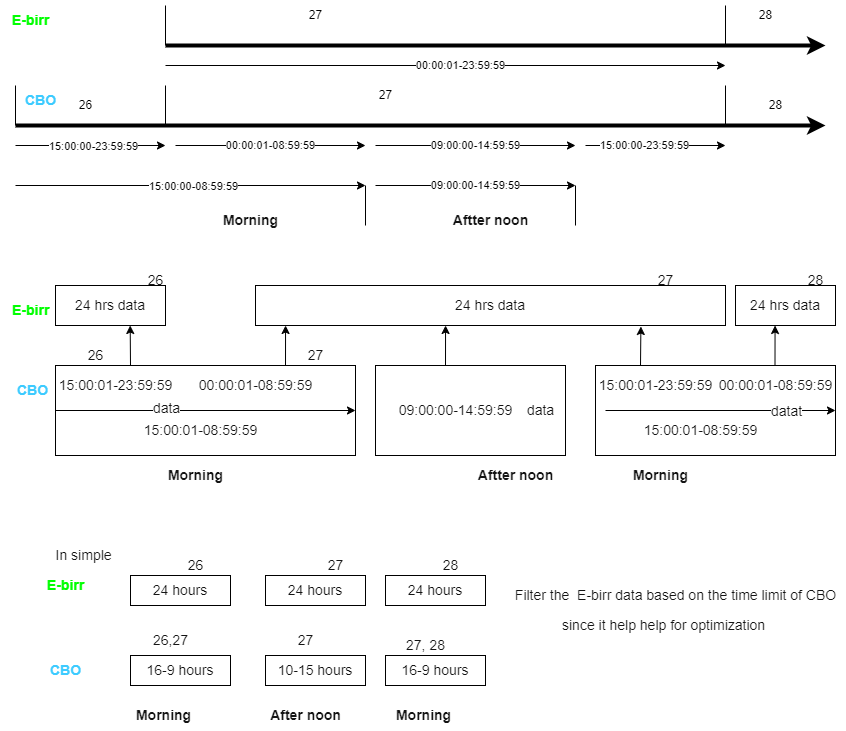

The diagram above was exported from draw.io. Its source (the exported page's mxGraphModel, read from the mxfile embedded in the PNG):
<mxGraphModel dx="1790" dy="702" grid="1" gridSize="10" guides="1" tooltips="1" connect="1" arrows="1" fold="1" page="1" pageScale="1" pageWidth="850" pageHeight="1100" math="0" shadow="0">
  <root>
    <mxCell id="0" />
    <mxCell id="1" parent="0" />
    <mxCell id="ZR-YPv7w3lqdxODfOlVK-1" value="" style="endArrow=classic;html=1;rounded=0;strokeWidth=4;" edge="1" parent="1">
      <mxGeometry width="50" height="50" relative="1" as="geometry">
        <mxPoint x="160" y="80" as="sourcePoint" />
        <mxPoint x="820" y="80" as="targetPoint" />
      </mxGeometry>
    </mxCell>
    <mxCell id="ZR-YPv7w3lqdxODfOlVK-2" value="" style="endArrow=classic;html=1;rounded=0;strokeWidth=4;" edge="1" parent="1">
      <mxGeometry width="50" height="50" relative="1" as="geometry">
        <mxPoint x="10" y="160" as="sourcePoint" />
        <mxPoint x="820" y="160" as="targetPoint" />
      </mxGeometry>
    </mxCell>
    <mxCell id="ZR-YPv7w3lqdxODfOlVK-7" value="" style="endArrow=classic;html=1;rounded=0;strokeWidth=1;" edge="1" parent="1">
      <mxGeometry relative="1" as="geometry">
        <mxPoint x="10" y="180" as="sourcePoint" />
        <mxPoint x="160" y="180" as="targetPoint" />
      </mxGeometry>
    </mxCell>
    <mxCell id="ZR-YPv7w3lqdxODfOlVK-8" value="15:00:00-23:59:59" style="edgeLabel;resizable=0;html=1;align=center;verticalAlign=middle;" connectable="0" vertex="1" parent="ZR-YPv7w3lqdxODfOlVK-7">
      <mxGeometry relative="1" as="geometry">
        <mxPoint x="2" as="offset" />
      </mxGeometry>
    </mxCell>
    <mxCell id="ZR-YPv7w3lqdxODfOlVK-9" value="00:00:01-08:59:59" style="endArrow=classic;html=1;rounded=0;strokeWidth=1;" edge="1" parent="1">
      <mxGeometry relative="1" as="geometry">
        <mxPoint x="170" y="180" as="sourcePoint" />
        <mxPoint x="360" y="180" as="targetPoint" />
      </mxGeometry>
    </mxCell>
    <mxCell id="ZR-YPv7w3lqdxODfOlVK-11" value="09:00:00-14:59:59" style="endArrow=classic;html=1;rounded=0;strokeWidth=1;" edge="1" parent="1">
      <mxGeometry relative="1" as="geometry">
        <mxPoint x="370" y="180" as="sourcePoint" />
        <mxPoint x="570" y="180" as="targetPoint" />
      </mxGeometry>
    </mxCell>
    <mxCell id="ZR-YPv7w3lqdxODfOlVK-12" value="00:00:01-23:59:59" style="endArrow=classic;html=1;rounded=0;strokeWidth=1;" edge="1" parent="1">
      <mxGeometry x="0.0526" relative="1" as="geometry">
        <mxPoint x="160" y="100" as="sourcePoint" />
        <mxPoint x="720" y="100" as="targetPoint" />
        <mxPoint as="offset" />
      </mxGeometry>
    </mxCell>
    <mxCell id="ZR-YPv7w3lqdxODfOlVK-13" value="15:00:00-23:59:59" style="endArrow=classic;html=1;rounded=0;strokeWidth=1;" edge="1" parent="1">
      <mxGeometry x="-0.1579" relative="1" as="geometry">
        <mxPoint x="580" y="180" as="sourcePoint" />
        <mxPoint x="720" y="180" as="targetPoint" />
        <mxPoint as="offset" />
      </mxGeometry>
    </mxCell>
    <mxCell id="ZR-YPv7w3lqdxODfOlVK-14" value="&lt;b&gt;&lt;font color=&quot;#3dcbff&quot; style=&quot;font-size: 14px;&quot;&gt;CBO&lt;/font&gt;&lt;/b&gt;" style="text;html=1;align=center;verticalAlign=middle;resizable=0;points=[];autosize=1;strokeColor=none;fillColor=none;" vertex="1" parent="1">
      <mxGeometry x="10" y="120" width="50" height="30" as="geometry" />
    </mxCell>
    <mxCell id="ZR-YPv7w3lqdxODfOlVK-15" value="&lt;b&gt;&lt;font color=&quot;#00ff00&quot; style=&quot;font-size: 14px;&quot;&gt;E-birr&lt;/font&gt;&lt;/b&gt;" style="text;html=1;align=center;verticalAlign=middle;resizable=0;points=[];autosize=1;strokeColor=none;fillColor=none;" vertex="1" parent="1">
      <mxGeometry x="-5" y="40" width="60" height="30" as="geometry" />
    </mxCell>
    <mxCell id="ZR-YPv7w3lqdxODfOlVK-16" value="26" style="text;html=1;align=center;verticalAlign=middle;resizable=0;points=[];autosize=1;strokeColor=none;fillColor=none;" vertex="1" parent="1">
      <mxGeometry x="60" y="125" width="40" height="30" as="geometry" />
    </mxCell>
    <mxCell id="ZR-YPv7w3lqdxODfOlVK-17" value="" style="endArrow=none;html=1;rounded=0;strokeWidth=1;" edge="1" parent="1">
      <mxGeometry width="50" height="50" relative="1" as="geometry">
        <mxPoint x="160" y="160" as="sourcePoint" />
        <mxPoint x="160" y="120" as="targetPoint" />
      </mxGeometry>
    </mxCell>
    <mxCell id="ZR-YPv7w3lqdxODfOlVK-19" value="" style="endArrow=none;html=1;rounded=0;strokeWidth=1;" edge="1" parent="1">
      <mxGeometry width="50" height="50" relative="1" as="geometry">
        <mxPoint x="10" y="160" as="sourcePoint" />
        <mxPoint x="10" y="120" as="targetPoint" />
      </mxGeometry>
    </mxCell>
    <mxCell id="ZR-YPv7w3lqdxODfOlVK-20" value="" style="endArrow=none;html=1;rounded=0;strokeWidth=1;" edge="1" parent="1">
      <mxGeometry width="50" height="50" relative="1" as="geometry">
        <mxPoint x="160" y="80" as="sourcePoint" />
        <mxPoint x="160" y="40" as="targetPoint" />
      </mxGeometry>
    </mxCell>
    <mxCell id="ZR-YPv7w3lqdxODfOlVK-21" value="" style="endArrow=none;html=1;rounded=0;strokeWidth=1;" edge="1" parent="1">
      <mxGeometry width="50" height="50" relative="1" as="geometry">
        <mxPoint x="720" y="80" as="sourcePoint" />
        <mxPoint x="720" y="40" as="targetPoint" />
      </mxGeometry>
    </mxCell>
    <mxCell id="ZR-YPv7w3lqdxODfOlVK-22" value="27" style="text;html=1;align=center;verticalAlign=middle;resizable=0;points=[];autosize=1;strokeColor=none;fillColor=none;" vertex="1" parent="1">
      <mxGeometry x="290" y="35" width="40" height="30" as="geometry" />
    </mxCell>
    <mxCell id="ZR-YPv7w3lqdxODfOlVK-23" value="28" style="text;html=1;align=center;verticalAlign=middle;resizable=0;points=[];autosize=1;strokeColor=none;fillColor=none;" vertex="1" parent="1">
      <mxGeometry x="740" y="35" width="40" height="30" as="geometry" />
    </mxCell>
    <mxCell id="ZR-YPv7w3lqdxODfOlVK-24" value="" style="endArrow=none;html=1;rounded=0;strokeWidth=1;" edge="1" parent="1">
      <mxGeometry width="50" height="50" relative="1" as="geometry">
        <mxPoint x="720" y="160" as="sourcePoint" />
        <mxPoint x="720" y="120" as="targetPoint" />
      </mxGeometry>
    </mxCell>
    <mxCell id="ZR-YPv7w3lqdxODfOlVK-25" value="27" style="text;html=1;align=center;verticalAlign=middle;resizable=0;points=[];autosize=1;strokeColor=none;fillColor=none;" vertex="1" parent="1">
      <mxGeometry x="360" y="115" width="40" height="30" as="geometry" />
    </mxCell>
    <mxCell id="ZR-YPv7w3lqdxODfOlVK-26" value="28" style="text;html=1;align=center;verticalAlign=middle;resizable=0;points=[];autosize=1;strokeColor=none;fillColor=none;" vertex="1" parent="1">
      <mxGeometry x="750" y="125" width="40" height="30" as="geometry" />
    </mxCell>
    <mxCell id="ZR-YPv7w3lqdxODfOlVK-27" value="" style="endArrow=classic;html=1;rounded=0;strokeWidth=1;" edge="1" parent="1">
      <mxGeometry relative="1" as="geometry">
        <mxPoint x="10" y="220" as="sourcePoint" />
        <mxPoint x="360" y="220" as="targetPoint" />
      </mxGeometry>
    </mxCell>
    <mxCell id="ZR-YPv7w3lqdxODfOlVK-28" value="15:00:00-08:59:59" style="edgeLabel;resizable=0;html=1;align=center;verticalAlign=middle;" connectable="0" vertex="1" parent="ZR-YPv7w3lqdxODfOlVK-27">
      <mxGeometry relative="1" as="geometry">
        <mxPoint x="2" as="offset" />
      </mxGeometry>
    </mxCell>
    <mxCell id="ZR-YPv7w3lqdxODfOlVK-31" value="&lt;font color=&quot;#141414&quot;&gt;&lt;b&gt;Morning&lt;/b&gt;&lt;/font&gt;" style="text;html=1;align=center;verticalAlign=middle;resizable=0;points=[];autosize=1;strokeColor=none;fillColor=none;fontSize=14;fontColor=#00FF00;" vertex="1" parent="1">
      <mxGeometry x="205" y="240" width="80" height="30" as="geometry" />
    </mxCell>
    <mxCell id="ZR-YPv7w3lqdxODfOlVK-32" value="09:00:00-14:59:59" style="endArrow=classic;html=1;rounded=0;strokeWidth=1;" edge="1" parent="1">
      <mxGeometry relative="1" as="geometry">
        <mxPoint x="370" y="220" as="sourcePoint" />
        <mxPoint x="570" y="220" as="targetPoint" />
      </mxGeometry>
    </mxCell>
    <mxCell id="ZR-YPv7w3lqdxODfOlVK-33" value="" style="endArrow=none;html=1;rounded=0;strokeWidth=1;" edge="1" parent="1">
      <mxGeometry width="50" height="50" relative="1" as="geometry">
        <mxPoint x="360" y="260" as="sourcePoint" />
        <mxPoint x="360" y="220" as="targetPoint" />
      </mxGeometry>
    </mxCell>
    <mxCell id="ZR-YPv7w3lqdxODfOlVK-34" value="" style="endArrow=none;html=1;rounded=0;strokeWidth=1;" edge="1" parent="1">
      <mxGeometry width="50" height="50" relative="1" as="geometry">
        <mxPoint x="570" y="260" as="sourcePoint" />
        <mxPoint x="570" y="220" as="targetPoint" />
      </mxGeometry>
    </mxCell>
    <mxCell id="ZR-YPv7w3lqdxODfOlVK-35" value="&lt;b&gt;Aftter noon&lt;/b&gt;" style="text;html=1;align=center;verticalAlign=middle;resizable=0;points=[];autosize=1;strokeColor=none;fillColor=none;fontSize=14;fontColor=#141414;" vertex="1" parent="1">
      <mxGeometry x="435" y="240" width="100" height="30" as="geometry" />
    </mxCell>
    <mxCell id="ZR-YPv7w3lqdxODfOlVK-36" value="&lt;font color=&quot;#00ff00&quot;&gt;&lt;b&gt;E-birr&lt;/b&gt;&lt;/font&gt;" style="text;whiteSpace=wrap;html=1;fontSize=14;fontColor=#141414;" vertex="1" parent="1">
      <mxGeometry x="5" y="330" width="70" height="40" as="geometry" />
    </mxCell>
    <mxCell id="ZR-YPv7w3lqdxODfOlVK-37" value="&lt;font color=&quot;#141414&quot;&gt;24 hrs data&lt;/font&gt;" style="rounded=0;whiteSpace=wrap;html=1;fontSize=14;fontColor=#00FF00;" vertex="1" parent="1">
      <mxGeometry x="50" y="320" width="110" height="40" as="geometry" />
    </mxCell>
    <mxCell id="ZR-YPv7w3lqdxODfOlVK-38" value="26" style="text;html=1;align=center;verticalAlign=middle;resizable=0;points=[];autosize=1;strokeColor=none;fillColor=none;fontSize=14;fontColor=#141414;" vertex="1" parent="1">
      <mxGeometry x="130" y="300" width="40" height="30" as="geometry" />
    </mxCell>
    <mxCell id="ZR-YPv7w3lqdxODfOlVK-39" value="&lt;font color=&quot;#141414&quot;&gt;24 hrs data&lt;/font&gt;" style="rounded=0;whiteSpace=wrap;html=1;fontSize=14;fontColor=#00FF00;" vertex="1" parent="1">
      <mxGeometry x="250" y="320" width="470" height="40" as="geometry" />
    </mxCell>
    <mxCell id="ZR-YPv7w3lqdxODfOlVK-40" value="27" style="text;html=1;align=center;verticalAlign=middle;resizable=0;points=[];autosize=1;strokeColor=none;fillColor=none;fontSize=14;fontColor=#141414;" vertex="1" parent="1">
      <mxGeometry x="640" y="300" width="40" height="30" as="geometry" />
    </mxCell>
    <mxCell id="ZR-YPv7w3lqdxODfOlVK-41" value="&lt;font color=&quot;#141414&quot;&gt;24 hrs data&lt;/font&gt;" style="rounded=0;whiteSpace=wrap;html=1;fontSize=14;fontColor=#00FF00;" vertex="1" parent="1">
      <mxGeometry x="730" y="320" width="100" height="40" as="geometry" />
    </mxCell>
    <mxCell id="ZR-YPv7w3lqdxODfOlVK-42" value="28" style="text;html=1;align=center;verticalAlign=middle;resizable=0;points=[];autosize=1;strokeColor=none;fillColor=none;fontSize=14;fontColor=#141414;" vertex="1" parent="1">
      <mxGeometry x="790" y="300" width="40" height="30" as="geometry" />
    </mxCell>
    <mxCell id="ZR-YPv7w3lqdxODfOlVK-43" value="&lt;font color=&quot;#3dcbff&quot;&gt;&lt;b&gt;CBO&lt;/b&gt;&lt;/font&gt;" style="text;whiteSpace=wrap;html=1;fontSize=14;fontColor=#141414;" vertex="1" parent="1">
      <mxGeometry x="10" y="410" width="60" height="40" as="geometry" />
    </mxCell>
    <mxCell id="ZR-YPv7w3lqdxODfOlVK-44" value="" style="rounded=0;whiteSpace=wrap;html=1;fontSize=14;fontColor=#00FF00;" vertex="1" parent="1">
      <mxGeometry x="50" y="400" width="300" height="90" as="geometry" />
    </mxCell>
    <mxCell id="ZR-YPv7w3lqdxODfOlVK-45" value="&lt;font color=&quot;#141414&quot;&gt;15:00:01-23:59:59&lt;/font&gt;" style="text;html=1;align=center;verticalAlign=middle;resizable=0;points=[];autosize=1;strokeColor=none;fillColor=none;fontSize=14;fontColor=#3DCBFF;" vertex="1" parent="1">
      <mxGeometry x="40" y="405" width="140" height="30" as="geometry" />
    </mxCell>
    <mxCell id="ZR-YPv7w3lqdxODfOlVK-46" value="&lt;font color=&quot;#141414&quot;&gt;26&lt;/font&gt;" style="text;html=1;align=center;verticalAlign=middle;resizable=0;points=[];autosize=1;strokeColor=none;fillColor=none;fontSize=14;fontColor=#3DCBFF;" vertex="1" parent="1">
      <mxGeometry x="70" y="375" width="40" height="30" as="geometry" />
    </mxCell>
    <mxCell id="ZR-YPv7w3lqdxODfOlVK-47" value="27" style="text;html=1;align=center;verticalAlign=middle;resizable=0;points=[];autosize=1;strokeColor=none;fillColor=none;fontSize=14;fontColor=#141414;" vertex="1" parent="1">
      <mxGeometry x="290" y="375" width="40" height="30" as="geometry" />
    </mxCell>
    <mxCell id="ZR-YPv7w3lqdxODfOlVK-48" value="00:00:01-08:59:59" style="text;html=1;align=center;verticalAlign=middle;resizable=0;points=[];autosize=1;strokeColor=none;fillColor=none;fontSize=14;fontColor=#141414;" vertex="1" parent="1">
      <mxGeometry x="180" y="405" width="140" height="30" as="geometry" />
    </mxCell>
    <mxCell id="ZR-YPv7w3lqdxODfOlVK-49" value="15:00:01-08:59:59" style="text;html=1;align=center;verticalAlign=middle;resizable=0;points=[];autosize=1;strokeColor=none;fillColor=none;fontSize=14;fontColor=#141414;" vertex="1" parent="1">
      <mxGeometry x="125" y="450" width="140" height="30" as="geometry" />
    </mxCell>
    <mxCell id="ZR-YPv7w3lqdxODfOlVK-50" value="" style="endArrow=classic;html=1;rounded=0;strokeWidth=1;fontSize=14;fontColor=#141414;entryX=1;entryY=0.5;entryDx=0;entryDy=0;exitX=0;exitY=0.5;exitDx=0;exitDy=0;" edge="1" parent="1" source="ZR-YPv7w3lqdxODfOlVK-44" target="ZR-YPv7w3lqdxODfOlVK-44">
      <mxGeometry width="50" height="50" relative="1" as="geometry">
        <mxPoint x="50" y="450" as="sourcePoint" />
        <mxPoint x="100" y="400" as="targetPoint" />
      </mxGeometry>
    </mxCell>
    <mxCell id="ZR-YPv7w3lqdxODfOlVK-65" value="data" style="edgeLabel;html=1;align=center;verticalAlign=middle;resizable=0;points=[];fontSize=14;fontColor=#141414;" vertex="1" connectable="0" parent="ZR-YPv7w3lqdxODfOlVK-50">
      <mxGeometry x="-0.2667" y="3" relative="1" as="geometry">
        <mxPoint as="offset" />
      </mxGeometry>
    </mxCell>
    <mxCell id="ZR-YPv7w3lqdxODfOlVK-51" value="&lt;b style=&quot;border-color: var(--border-color);&quot;&gt;Morning&lt;/b&gt;" style="text;html=1;align=center;verticalAlign=middle;resizable=0;points=[];autosize=1;strokeColor=none;fillColor=none;fontSize=14;fontColor=#141414;" vertex="1" parent="1">
      <mxGeometry x="150" y="495" width="80" height="30" as="geometry" />
    </mxCell>
    <mxCell id="ZR-YPv7w3lqdxODfOlVK-52" value="" style="endArrow=classic;html=1;rounded=0;strokeWidth=1;fontSize=14;fontColor=#141414;entryX=0.679;entryY=1;entryDx=0;entryDy=0;entryPerimeter=0;exitX=0.25;exitY=0;exitDx=0;exitDy=0;" edge="1" parent="1" source="ZR-YPv7w3lqdxODfOlVK-44" target="ZR-YPv7w3lqdxODfOlVK-37">
      <mxGeometry width="50" height="50" relative="1" as="geometry">
        <mxPoint x="155" y="400" as="sourcePoint" />
        <mxPoint x="205" y="350" as="targetPoint" />
      </mxGeometry>
    </mxCell>
    <mxCell id="ZR-YPv7w3lqdxODfOlVK-53" value="" style="endArrow=classic;html=1;rounded=0;strokeWidth=1;fontSize=14;fontColor=#141414;entryX=0.679;entryY=1;entryDx=0;entryDy=0;entryPerimeter=0;" edge="1" parent="1">
      <mxGeometry width="50" height="50" relative="1" as="geometry">
        <mxPoint x="280" y="400" as="sourcePoint" />
        <mxPoint x="280.05999999999995" y="360" as="targetPoint" />
      </mxGeometry>
    </mxCell>
    <mxCell id="ZR-YPv7w3lqdxODfOlVK-54" value="" style="rounded=0;whiteSpace=wrap;html=1;fontSize=14;fontColor=#141414;" vertex="1" parent="1">
      <mxGeometry x="370" y="400" width="190" height="90" as="geometry" />
    </mxCell>
    <mxCell id="ZR-YPv7w3lqdxODfOlVK-56" value="&lt;b style=&quot;border-color: var(--border-color);&quot;&gt;Aftter noon&lt;/b&gt;" style="text;html=1;align=center;verticalAlign=middle;resizable=0;points=[];autosize=1;strokeColor=none;fillColor=none;fontSize=14;fontColor=#141414;" vertex="1" parent="1">
      <mxGeometry x="460" y="495" width="100" height="30" as="geometry" />
    </mxCell>
    <mxCell id="ZR-YPv7w3lqdxODfOlVK-57" value="09:00:00-14:59:59" style="text;html=1;align=center;verticalAlign=middle;resizable=0;points=[];autosize=1;strokeColor=none;fillColor=none;fontSize=14;fontColor=#141414;" vertex="1" parent="1">
      <mxGeometry x="380" y="430" width="140" height="30" as="geometry" />
    </mxCell>
    <mxCell id="ZR-YPv7w3lqdxODfOlVK-58" value="" style="endArrow=classic;html=1;rounded=0;strokeWidth=1;fontSize=14;fontColor=#141414;entryX=0.679;entryY=1;entryDx=0;entryDy=0;entryPerimeter=0;" edge="1" parent="1">
      <mxGeometry width="50" height="50" relative="1" as="geometry">
        <mxPoint x="440" y="400" as="sourcePoint" />
        <mxPoint x="440.05999999999995" y="360" as="targetPoint" />
      </mxGeometry>
    </mxCell>
    <mxCell id="ZR-YPv7w3lqdxODfOlVK-59" value="" style="rounded=0;whiteSpace=wrap;html=1;fontSize=14;fontColor=#00FF00;" vertex="1" parent="1">
      <mxGeometry x="590" y="400" width="240" height="90" as="geometry" />
    </mxCell>
    <mxCell id="ZR-YPv7w3lqdxODfOlVK-60" value="15:00:01-23:59:59" style="text;html=1;align=center;verticalAlign=middle;resizable=0;points=[];autosize=1;strokeColor=none;fillColor=none;fontSize=14;fontColor=#141414;" vertex="1" parent="1">
      <mxGeometry x="580" y="405" width="140" height="30" as="geometry" />
    </mxCell>
    <mxCell id="ZR-YPv7w3lqdxODfOlVK-61" value="00:00:01-08:59:59" style="text;html=1;align=center;verticalAlign=middle;resizable=0;points=[];autosize=1;strokeColor=none;fillColor=none;fontSize=14;fontColor=#141414;" vertex="1" parent="1">
      <mxGeometry x="700" y="405" width="140" height="30" as="geometry" />
    </mxCell>
    <mxCell id="ZR-YPv7w3lqdxODfOlVK-62" value="" style="endArrow=classic;html=1;rounded=0;strokeWidth=1;fontSize=14;fontColor=#141414;" edge="1" parent="1">
      <mxGeometry width="50" height="50" relative="1" as="geometry">
        <mxPoint x="600" y="445" as="sourcePoint" />
        <mxPoint x="830" y="445" as="targetPoint" />
      </mxGeometry>
    </mxCell>
    <mxCell id="ZR-YPv7w3lqdxODfOlVK-67" value="datat" style="edgeLabel;html=1;align=center;verticalAlign=middle;resizable=0;points=[];fontSize=14;fontColor=#141414;" vertex="1" connectable="0" parent="ZR-YPv7w3lqdxODfOlVK-62">
      <mxGeometry x="0.6087" y="-4" relative="1" as="geometry">
        <mxPoint x="-5" y="-4" as="offset" />
      </mxGeometry>
    </mxCell>
    <mxCell id="ZR-YPv7w3lqdxODfOlVK-63" value="15:00:01-08:59:59" style="text;html=1;align=center;verticalAlign=middle;resizable=0;points=[];autosize=1;strokeColor=none;fillColor=none;fontSize=14;fontColor=#141414;" vertex="1" parent="1">
      <mxGeometry x="625" y="450" width="140" height="30" as="geometry" />
    </mxCell>
    <mxCell id="ZR-YPv7w3lqdxODfOlVK-64" value="&lt;b style=&quot;border-color: var(--border-color);&quot;&gt;Morning&lt;/b&gt;" style="text;html=1;align=center;verticalAlign=middle;resizable=0;points=[];autosize=1;strokeColor=none;fillColor=none;fontSize=14;fontColor=#141414;" vertex="1" parent="1">
      <mxGeometry x="615" y="495" width="80" height="30" as="geometry" />
    </mxCell>
    <mxCell id="ZR-YPv7w3lqdxODfOlVK-66" value="data" style="text;html=1;align=center;verticalAlign=middle;resizable=0;points=[];autosize=1;strokeColor=none;fillColor=none;fontSize=14;fontColor=#141414;" vertex="1" parent="1">
      <mxGeometry x="510" y="430" width="50" height="30" as="geometry" />
    </mxCell>
    <mxCell id="ZR-YPv7w3lqdxODfOlVK-68" value="" style="endArrow=classic;html=1;rounded=0;strokeWidth=1;fontSize=14;fontColor=#141414;entryX=0.82;entryY=1.025;entryDx=0;entryDy=0;entryPerimeter=0;" edge="1" parent="1" target="ZR-YPv7w3lqdxODfOlVK-39">
      <mxGeometry width="50" height="50" relative="1" as="geometry">
        <mxPoint x="635" y="400" as="sourcePoint" />
        <mxPoint x="685" y="350" as="targetPoint" />
      </mxGeometry>
    </mxCell>
    <mxCell id="ZR-YPv7w3lqdxODfOlVK-69" value="" style="endArrow=classic;html=1;rounded=0;strokeWidth=1;fontSize=14;fontColor=#141414;entryX=0.679;entryY=1;entryDx=0;entryDy=0;entryPerimeter=0;" edge="1" parent="1">
      <mxGeometry width="50" height="50" relative="1" as="geometry">
        <mxPoint x="769.5" y="400" as="sourcePoint" />
        <mxPoint x="769.56" y="360" as="targetPoint" />
      </mxGeometry>
    </mxCell>
    <mxCell id="ZR-YPv7w3lqdxODfOlVK-70" value="In simple&amp;nbsp;" style="text;html=1;align=center;verticalAlign=middle;resizable=0;points=[];autosize=1;strokeColor=none;fillColor=none;fontSize=14;fontColor=#141414;" vertex="1" parent="1">
      <mxGeometry x="40" y="575" width="80" height="30" as="geometry" />
    </mxCell>
    <mxCell id="ZR-YPv7w3lqdxODfOlVK-71" value="24 hours" style="rounded=0;whiteSpace=wrap;html=1;fontSize=14;fontColor=#141414;" vertex="1" parent="1">
      <mxGeometry x="125" y="610" width="100" height="30" as="geometry" />
    </mxCell>
    <mxCell id="ZR-YPv7w3lqdxODfOlVK-72" value="26" style="text;html=1;align=center;verticalAlign=middle;resizable=0;points=[];autosize=1;strokeColor=none;fillColor=none;fontSize=14;fontColor=#141414;" vertex="1" parent="1">
      <mxGeometry x="170" y="585" width="40" height="30" as="geometry" />
    </mxCell>
    <mxCell id="ZR-YPv7w3lqdxODfOlVK-73" value="24 hours" style="rounded=0;whiteSpace=wrap;html=1;fontSize=14;fontColor=#141414;" vertex="1" parent="1">
      <mxGeometry x="260" y="610" width="100" height="30" as="geometry" />
    </mxCell>
    <mxCell id="ZR-YPv7w3lqdxODfOlVK-74" value="27" style="text;html=1;align=center;verticalAlign=middle;resizable=0;points=[];autosize=1;strokeColor=none;fillColor=none;fontSize=14;fontColor=#141414;" vertex="1" parent="1">
      <mxGeometry x="310" y="585" width="40" height="30" as="geometry" />
    </mxCell>
    <mxCell id="ZR-YPv7w3lqdxODfOlVK-75" value="24 hours" style="rounded=0;whiteSpace=wrap;html=1;fontSize=14;fontColor=#141414;" vertex="1" parent="1">
      <mxGeometry x="380" y="610" width="100" height="30" as="geometry" />
    </mxCell>
    <mxCell id="ZR-YPv7w3lqdxODfOlVK-76" value="28" style="text;html=1;align=center;verticalAlign=middle;resizable=0;points=[];autosize=1;strokeColor=none;fillColor=none;fontSize=14;fontColor=#141414;" vertex="1" parent="1">
      <mxGeometry x="425" y="585" width="40" height="30" as="geometry" />
    </mxCell>
    <mxCell id="ZR-YPv7w3lqdxODfOlVK-77" value="&lt;b style=&quot;border-color: var(--border-color); color: rgb(0, 255, 0); text-align: left;&quot;&gt;E-birr&lt;/b&gt;" style="text;html=1;align=center;verticalAlign=middle;resizable=0;points=[];autosize=1;strokeColor=none;fillColor=none;fontSize=14;fontColor=#141414;" vertex="1" parent="1">
      <mxGeometry x="30" y="605" width="60" height="30" as="geometry" />
    </mxCell>
    <mxCell id="ZR-YPv7w3lqdxODfOlVK-78" value="16-9 hours" style="rounded=0;whiteSpace=wrap;html=1;fontSize=14;fontColor=#141414;" vertex="1" parent="1">
      <mxGeometry x="125" y="690" width="100" height="30" as="geometry" />
    </mxCell>
    <mxCell id="ZR-YPv7w3lqdxODfOlVK-79" value="26,27" style="text;html=1;align=center;verticalAlign=middle;resizable=0;points=[];autosize=1;strokeColor=none;fillColor=none;fontSize=14;fontColor=#141414;" vertex="1" parent="1">
      <mxGeometry x="135" y="660" width="60" height="30" as="geometry" />
    </mxCell>
    <mxCell id="ZR-YPv7w3lqdxODfOlVK-81" value="10-15 hours" style="rounded=0;whiteSpace=wrap;html=1;fontSize=14;fontColor=#141414;" vertex="1" parent="1">
      <mxGeometry x="260" y="690" width="100" height="30" as="geometry" />
    </mxCell>
    <mxCell id="ZR-YPv7w3lqdxODfOlVK-82" value="27" style="text;html=1;align=center;verticalAlign=middle;resizable=0;points=[];autosize=1;strokeColor=none;fillColor=none;fontSize=14;fontColor=#141414;" vertex="1" parent="1">
      <mxGeometry x="280" y="660" width="40" height="30" as="geometry" />
    </mxCell>
    <mxCell id="ZR-YPv7w3lqdxODfOlVK-83" value="&lt;b style=&quot;border-color: var(--border-color); color: rgb(61, 203, 255); text-align: left;&quot;&gt;CBO&lt;/b&gt;" style="text;html=1;align=center;verticalAlign=middle;resizable=0;points=[];autosize=1;strokeColor=none;fillColor=none;fontSize=14;fontColor=#141414;" vertex="1" parent="1">
      <mxGeometry x="35" y="690" width="50" height="30" as="geometry" />
    </mxCell>
    <mxCell id="ZR-YPv7w3lqdxODfOlVK-84" value="16-9 hours" style="rounded=0;whiteSpace=wrap;html=1;fontSize=14;fontColor=#141414;" vertex="1" parent="1">
      <mxGeometry x="380" y="690" width="100" height="30" as="geometry" />
    </mxCell>
    <mxCell id="ZR-YPv7w3lqdxODfOlVK-85" value="27, 28" style="text;html=1;align=center;verticalAlign=middle;resizable=0;points=[];autosize=1;strokeColor=none;fillColor=none;fontSize=14;fontColor=#141414;" vertex="1" parent="1">
      <mxGeometry x="390" y="665" width="60" height="30" as="geometry" />
    </mxCell>
    <mxCell id="ZR-YPv7w3lqdxODfOlVK-86" value="&lt;b&gt;Morning&amp;nbsp;&lt;/b&gt;" style="text;html=1;align=center;verticalAlign=middle;resizable=0;points=[];autosize=1;strokeColor=none;fillColor=none;fontSize=14;fontColor=#141414;" vertex="1" parent="1">
      <mxGeometry x="120" y="735" width="80" height="30" as="geometry" />
    </mxCell>
    <mxCell id="ZR-YPv7w3lqdxODfOlVK-87" value="&lt;b&gt;After noon&lt;/b&gt;" style="text;html=1;align=center;verticalAlign=middle;resizable=0;points=[];autosize=1;strokeColor=none;fillColor=none;fontSize=14;fontColor=#141414;" vertex="1" parent="1">
      <mxGeometry x="255" y="735" width="90" height="30" as="geometry" />
    </mxCell>
    <mxCell id="ZR-YPv7w3lqdxODfOlVK-88" value="&lt;b&gt;Morning&amp;nbsp;&lt;/b&gt;" style="text;html=1;align=center;verticalAlign=middle;resizable=0;points=[];autosize=1;strokeColor=none;fillColor=none;fontSize=14;fontColor=#141414;" vertex="1" parent="1">
      <mxGeometry x="380" y="735" width="80" height="30" as="geometry" />
    </mxCell>
    <mxCell id="ZR-YPv7w3lqdxODfOlVK-89" value="Filter the&amp;nbsp; E-birr data based on the time limit of CBO" style="text;html=1;align=center;verticalAlign=middle;resizable=0;points=[];autosize=1;strokeColor=none;fillColor=none;fontSize=14;fontColor=#141414;" vertex="1" parent="1">
      <mxGeometry x="500" y="615" width="340" height="30" as="geometry" />
    </mxCell>
    <mxCell id="ZR-YPv7w3lqdxODfOlVK-90" value="since it help help for optimization&amp;nbsp;" style="text;html=1;align=center;verticalAlign=middle;resizable=0;points=[];autosize=1;strokeColor=none;fillColor=none;fontSize=14;fontColor=#141414;" vertex="1" parent="1">
      <mxGeometry x="545" y="645" width="230" height="30" as="geometry" />
    </mxCell>
  </root>
</mxGraphModel>